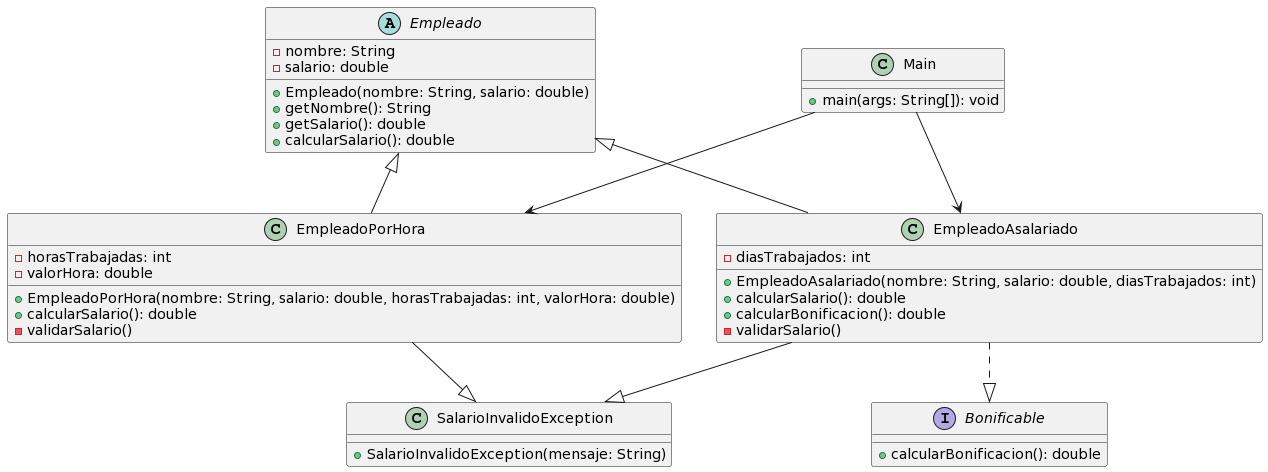

The diagram above was rendered by PlantUML. Its source (embedded in the PNG):
@startuml
abstract class Empleado {
    -nombre: String
    -salario: double
    +Empleado(nombre: String, salario: double)
    +getNombre(): String
    +getSalario(): double
    +calcularSalario(): double
}

class EmpleadoPorHora {
    -horasTrabajadas: int
    -valorHora: double
    +EmpleadoPorHora(nombre: String, salario: double, horasTrabajadas: int, valorHora: double)
    +calcularSalario(): double
    -validarSalario()
}

class EmpleadoAsalariado {
    -diasTrabajados: int
    +EmpleadoAsalariado(nombre: String, salario: double, diasTrabajados: int)
    +calcularSalario(): double
    +calcularBonificacion(): double
    -validarSalario()
}

interface Bonificable {
    +calcularBonificacion(): double
}

class SalarioInvalidoException {
    +SalarioInvalidoException(mensaje: String)
}

class Main {
    +main(args: String[]): void
}

Empleado <|-- EmpleadoPorHora
Empleado <|-- EmpleadoAsalariado
EmpleadoAsalariado ..|> Bonificable
Main --> EmpleadoPorHora
Main --> EmpleadoAsalariado
EmpleadoPorHora --|> SalarioInvalidoException
EmpleadoAsalariado --|> SalarioInvalidoException
@enduml